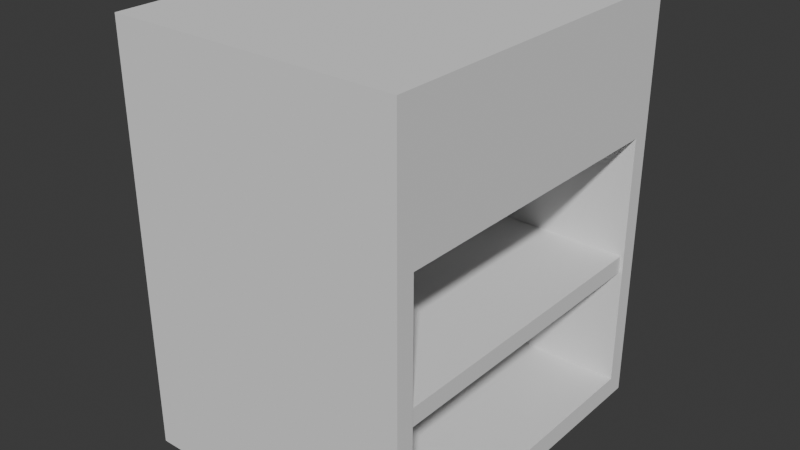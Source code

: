 # Source: prop_nightstand1.blend  (saved by Blender 4.2.66; exported with 4.5.12 LTS)
import bpy
from mathutils import Matrix  # noqa: F401  (used for matrix-valued properties, if any)

bpy.ops.wm.read_factory_settings(use_empty=True)
scene = bpy.context.scene
scene.name = 'Scene'

# ---- collections
col_collection = bpy.data.collections.new('Collection'); scene.collection.children.link(col_collection)
col_boolean_cutters = bpy.data.collections.new('boolean_cutters'); scene.collection.children.link(col_boolean_cutters)
col_boolean_cutters.hide_render = True

# ---- world
world_world = bpy.data.worlds.new('World'); scene.world = world_world
world_world.use_nodes = True; world_world.node_tree.nodes.clear()
_N = world_world.node_tree.nodes; _L = world_world.node_tree.links
n0 = _N.new('ShaderNodeOutputWorld'); n0.name = 'World Output'; n0.location = (300, 300)
n1 = _N.new('ShaderNodeBackground'); n1.name = 'Background'; n1.location = (10, 300)
n1.inputs[0].default_value = (0.05088, 0.05088, 0.05088, 1.0)
_L.new(n1.outputs[0], n0.inputs[0])
n0.is_active_output = True
world_world.color = (0.05088, 0.05088, 0.05088)
world_world.sun_shadow_jitter_overblur = 0.0

# ---- meshes
me_cube_001 = bpy.data.meshes.new('Cube.001')
me_cube_001.from_pydata([(-1.0, -1.0, -1.0), (-1.0, -1.0, 1.0), (-1.0, 1.0, -1.0), (-1.0, 1.0, 1.0), (1.0, -1.0, -1.0), (1.0, -1.0, 1.0), (1.0, 1.0, -1.0), (1.0, 1.0, 1.0)], [], [(0, 1, 3, 2), (2, 3, 7, 6), (6, 7, 5, 4), (4, 5, 1, 0), (2, 6, 4, 0), (7, 3, 1, 5)])
_uv = me_cube_001.uv_layers.new(name='UVMap')
_uv.uv.foreach_set('vector', [0.375, 0.0, 0.625, 0.0, 0.625, 0.25, 0.375, 0.25, 0.375, 0.25, 0.625, 0.25, 0.625, 0.5, 0.375, 0.5, 0.375, 0.5, 0.625, 0.5, 0.625, 0.75, 0.375, 0.75, 0.375, 0.75, 0.625, 0.75, 0.625, 1.0, 0.375, 1.0, 0.125, 0.5, 0.375, 0.5, 0.375, 0.75, 0.125, 0.75, 0.625, 0.5, 0.875, 0.5, 0.875, 0.75, 0.625, 0.75])
me_cube_001.update()
me_cube_002 = bpy.data.meshes.new('Cube.002')
me_cube_002.from_pydata([(-1.0, -1.0, -1.0), (-1.0, -1.0, 1.0), (-1.0, 1.0, -1.0), (-1.0, 1.0, 1.0), (1.156, -1.0, -1.0), (1.156, -1.0, 1.0), (1.156, 1.0, -1.0), (1.156, 1.0, 1.0)], [], [(0, 1, 3, 2), (2, 3, 7, 6), (6, 7, 5, 4), (4, 5, 1, 0), (2, 6, 4, 0), (7, 3, 1, 5)])
_uv = me_cube_002.uv_layers.new(name='UVMap')
_uv.uv.foreach_set('vector', [0.375, 0.0, 0.625, 0.0, 0.625, 0.25, 0.375, 0.25, 0.375, 0.25, 0.625, 0.25, 0.625, 0.5, 0.375, 0.5, 0.375, 0.5, 0.625, 0.5, 0.625, 0.75, 0.375, 0.75, 0.375, 0.75, 0.625, 0.75, 0.625, 1.0, 0.375, 1.0, 0.125, 0.5, 0.375, 0.5, 0.375, 0.75, 0.125, 0.75, 0.625, 0.5, 0.875, 0.5, 0.875, 0.75, 0.625, 0.75])
me_cube_002.update()
me_cube_004 = bpy.data.meshes.new('Cube.004')
me_cube_004.from_pydata([(-1.0, -1.0, -1.0), (-1.0, -1.0, 1.0), (-1.0, 1.0, -1.0), (-1.0, 1.0, 1.0), (1.0, -1.0, -1.0), (1.0, -1.0, 1.0), (1.0, 1.0, -1.0), (1.0, 1.0, 1.0)], [], [(0, 1, 3, 2), (2, 3, 7, 6), (6, 7, 5, 4), (4, 5, 1, 0), (2, 6, 4, 0), (7, 3, 1, 5)])
_uv = me_cube_004.uv_layers.new(name='UVMap')
_uv.uv.foreach_set('vector', [0.375, 0.0, 0.625, 0.0, 0.625, 0.25, 0.375, 0.25, 0.375, 0.25, 0.625, 0.25, 0.625, 0.5, 0.375, 0.5, 0.375, 0.5, 0.625, 0.5, 0.625, 0.75, 0.375, 0.75, 0.375, 0.75, 0.625, 0.75, 0.625, 1.0, 0.375, 1.0, 0.125, 0.5, 0.375, 0.5, 0.375, 0.75, 0.125, 0.75, 0.625, 0.5, 0.875, 0.5, 0.875, 0.75, 0.625, 0.75])
me_cube_004.update()

# ---- objects
ob_cube = bpy.data.objects.new('Cube', me_cube_001)
ob_cut = bpy.data.objects.new('cut', me_cube_002)
ob_cube_001 = bpy.data.objects.new('Cube.001', me_cube_004)

# ---- transforms, parenting, visibility, modifiers, constraints
ob_cube.location = (0.0, 0.0, 7.53)
ob_cube.scale = (3.556, 4.345, 5.161)
_m = ob_cube.modifiers.new('boolean_cut', 'BOOLEAN')
_m.object = ob_cut
_m.solver = 'FAST'
_m = ob_cube.modifiers.new('boolean_Cube.001', 'BOOLEAN')
_m.object = ob_cube_001
_m.operation = 'UNION'
_m.solver = 'FAST'
ob_cut.parent = ob_cube
ob_cut.matrix_parent_inverse = Matrix(((0.2812, -0.0, 0.0, -0.0), (-0.0, 0.2302, -0.0, 0.0), (0.0, -0.0, 0.1938, -1.459), (-0.0, 0.0, -0.0, 1.0)))
ob_cut.location = (0.0, 0.0, 6.095)
ob_cut.scale = (3.266, 3.894, 3.212)
ob_cut.hide_render = True
ob_cut.visible_camera = False
ob_cut.visible_diffuse = False
ob_cut.visible_glossy = False
ob_cut.visible_transmission = False
ob_cut.visible_volume_scatter = False
ob_cut.visible_shadow = False
ob_cut.display_type = 'BOUNDS'
ob_cube_001.parent = ob_cube
ob_cube_001.matrix_parent_inverse = Matrix(((0.2812, -0.0, 0.0, -0.0), (-0.0, 0.2302, -0.0, 0.0), (0.0, -0.0, 0.1938, -1.459), (-0.0, 0.0, -0.0, 1.0)))
ob_cube_001.location = (0.0, 0.0, 6.096)
ob_cube_001.scale = (3.476, 4.173, 0.219)
ob_cube_001.hide_render = True
ob_cube_001.visible_camera = False
ob_cube_001.visible_diffuse = False
ob_cube_001.visible_glossy = False
ob_cube_001.visible_transmission = False
ob_cube_001.visible_volume_scatter = False
ob_cube_001.visible_shadow = False
ob_cube_001.display_type = 'BOUNDS'

# ---- collection membership
col_collection.objects.link(ob_cube)
col_collection.objects.link(ob_cut)
col_collection.objects.link(ob_cube_001)
col_boolean_cutters.objects.link(ob_cut)
col_boolean_cutters.objects.link(ob_cube_001)

# ---- scene / render settings (as saved in the file)
scene.frame_start = 1; scene.frame_end = 250; scene.frame_set(1)
scene.render.engine = 'BLENDER_EEVEE_NEXT'
bpy.context.view_layer.update()

# ---- added for rendering (the .blend has no active camera and no usable light): camera, sun
cam_auto = bpy.data.cameras.new('AutoCamera')
cam_auto.lens = 50.0
cam_auto.sensor_width = 36.0
cam_auto.clip_end = 1000.0
ob_auto_camera = bpy.data.objects.new('AutoCamera', cam_auto)
scene.collection.objects.link(ob_auto_camera)
ob_auto_camera.location = (14.1111, -16.9333, 18.8185)
ob_auto_camera.rotation_euler = (1.09748, -7.21219e-08, 0.694738)
scene.camera = ob_auto_camera
light_auto_sun = bpy.data.lights.new('AutoSun', 'SUN')
light_auto_sun.energy = 3.0
light_auto_sun.angle = 0.0523599
ob_auto_sun = bpy.data.objects.new('AutoSun', light_auto_sun)
scene.collection.objects.link(ob_auto_sun)
ob_auto_sun.rotation_euler = (0.872665, 0.174533, 0.523599)
bpy.context.view_layer.update()
